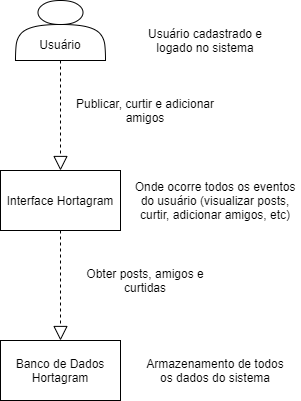

The diagram above was exported from draw.io. Its source (the exported page's mxGraphModel, read from the mxfile embedded in the PNG):
<mxGraphModel dx="997" dy="548" grid="1" gridSize="10" guides="1" tooltips="1" connect="1" arrows="1" fold="1" page="1" pageScale="1" pageWidth="827" pageHeight="1169" math="0" shadow="0">
  <root>
    <mxCell id="0" />
    <mxCell id="1" parent="0" />
    <mxCell id="RYVU5MYnlnPNLJJgXYpn-1" value="&lt;br&gt;&lt;br&gt;Usuário" style="shape=actor;whiteSpace=wrap;html=1;" vertex="1" parent="1">
      <mxGeometry x="105" y="30" width="90" height="60" as="geometry" />
    </mxCell>
    <mxCell id="RYVU5MYnlnPNLJJgXYpn-2" value="Interface Hortagram" style="rounded=0;whiteSpace=wrap;html=1;" vertex="1" parent="1">
      <mxGeometry x="90" y="200" width="120" height="60" as="geometry" />
    </mxCell>
    <mxCell id="RYVU5MYnlnPNLJJgXYpn-3" value="Banco de Dados Hortagram" style="rounded=0;whiteSpace=wrap;html=1;" vertex="1" parent="1">
      <mxGeometry x="90" y="370" width="120" height="60" as="geometry" />
    </mxCell>
    <mxCell id="RYVU5MYnlnPNLJJgXYpn-4" value="" style="endArrow=block;dashed=1;endFill=0;endSize=12;html=1;exitX=0.5;exitY=1;exitDx=0;exitDy=0;entryX=0.5;entryY=0;entryDx=0;entryDy=0;" edge="1" parent="1" source="RYVU5MYnlnPNLJJgXYpn-1" target="RYVU5MYnlnPNLJJgXYpn-2">
      <mxGeometry width="160" relative="1" as="geometry">
        <mxPoint x="330" y="280" as="sourcePoint" />
        <mxPoint x="490" y="280" as="targetPoint" />
      </mxGeometry>
    </mxCell>
    <mxCell id="RYVU5MYnlnPNLJJgXYpn-5" value="" style="endArrow=block;dashed=1;endFill=0;endSize=12;html=1;exitX=0.5;exitY=1;exitDx=0;exitDy=0;entryX=0.5;entryY=0;entryDx=0;entryDy=0;" edge="1" parent="1" source="RYVU5MYnlnPNLJJgXYpn-2" target="RYVU5MYnlnPNLJJgXYpn-3">
      <mxGeometry width="160" relative="1" as="geometry">
        <mxPoint x="180" y="270" as="sourcePoint" />
        <mxPoint x="180" y="380" as="targetPoint" />
      </mxGeometry>
    </mxCell>
    <mxCell id="RYVU5MYnlnPNLJJgXYpn-6" value="Usuário cadastrado e logado no sistema" style="text;html=1;strokeColor=none;fillColor=none;align=center;verticalAlign=middle;whiteSpace=wrap;rounded=0;" vertex="1" parent="1">
      <mxGeometry x="220" y="50" width="150" height="40" as="geometry" />
    </mxCell>
    <mxCell id="RYVU5MYnlnPNLJJgXYpn-7" value="Onde ocorre todos os eventos do usuário (visualizar posts, curtir, adicionar amigos, etc)" style="text;html=1;strokeColor=none;fillColor=none;align=center;verticalAlign=middle;whiteSpace=wrap;rounded=0;" vertex="1" parent="1">
      <mxGeometry x="220" y="210" width="170" height="40" as="geometry" />
    </mxCell>
    <mxCell id="RYVU5MYnlnPNLJJgXYpn-8" value="Armazenamento de todos os dados do sistema" style="text;html=1;strokeColor=none;fillColor=none;align=center;verticalAlign=middle;whiteSpace=wrap;rounded=0;" vertex="1" parent="1">
      <mxGeometry x="230" y="380" width="150" height="40" as="geometry" />
    </mxCell>
    <mxCell id="RYVU5MYnlnPNLJJgXYpn-9" value="Publicar, curtir e adicionar amigos" style="text;html=1;strokeColor=none;fillColor=none;align=center;verticalAlign=middle;whiteSpace=wrap;rounded=0;" vertex="1" parent="1">
      <mxGeometry x="160" y="120" width="150" height="40" as="geometry" />
    </mxCell>
    <mxCell id="RYVU5MYnlnPNLJJgXYpn-10" value="Obter posts, amigos e curtidas" style="text;html=1;strokeColor=none;fillColor=none;align=center;verticalAlign=middle;whiteSpace=wrap;rounded=0;" vertex="1" parent="1">
      <mxGeometry x="160" y="290" width="150" height="40" as="geometry" />
    </mxCell>
  </root>
</mxGraphModel>